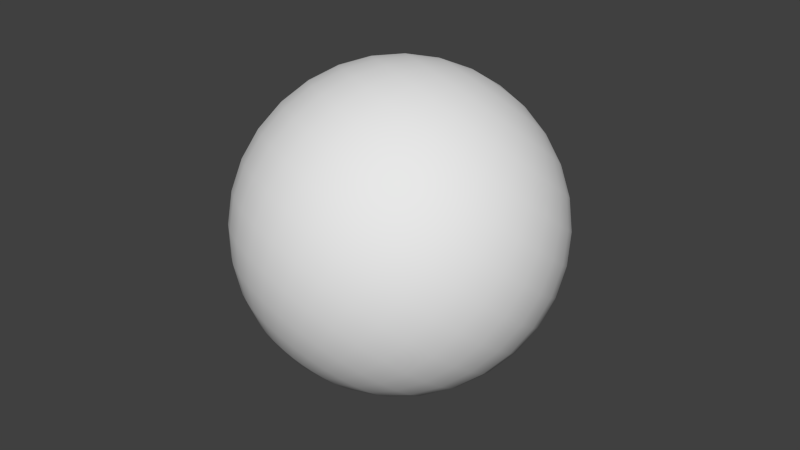# Source: ArtificialHorizon.blend  (saved by Blender 2.77.0; exported with 4.5.12 LTS)
import bpy
from mathutils import Matrix  # noqa: F401  (used for matrix-valued properties, if any)

bpy.ops.wm.read_factory_settings(use_empty=True)
scene = bpy.context.scene
scene.name = 'Scene'

# ---- collections
col_collection_1 = bpy.data.collections.new('Collection 1'); scene.collection.children.link(col_collection_1)

# ---- materials (node trees are filled in below, after node groups)
mat_horizonmat = bpy.data.materials.new('HorizonMat')
mat_horizonmat.alpha_threshold = 0.0
mat_horizonmat.use_transparent_shadow = False
mat_horizonmat.roughness = 0.5

# ---- material node trees

# ---- world
world_world = bpy.data.worlds.new('World'); scene.world = world_world
world_world.color = (0.05088, 0.05088, 0.05088)
world_world.use_sun_shadow = False
world_world.sun_shadow_jitter_overblur = 0.0
world_world.cycles.sampling_method = 'NONE'
world_world.cycles.sample_map_resolution = 256

# ---- meshes
me_horizon = bpy.data.meshes.new('Horizon')
me_horizon.from_pydata([(0.04741, 0.2637, 0.4183), (-0.04133, 0.2292, 0.4388), (-0.1285, 0.1859, 0.4424), (-0.2107, 0.1354, 0.429), (-0.2848, 0.07979, 0.3991), (-0.348, 0.02107, 0.3539), (-0.3978, -0.03846, 0.2951), (-0.4323, -0.09652, 0.2249), (-0.4502, -0.1509, 0.1461), (-0.4508, -0.1994, 0.0617), (-0.4341, -0.2403, -0.02509), (-0.4007, -0.2719, -0.1109), (-0.3519, -0.2931, -0.1925), (-0.2895, -0.3031, -0.2666), (-0.2161, -0.3014, -0.3306), (0.04124, 0.279, 0.4089), (-0.05343, 0.2593, 0.4204), (-0.146, 0.2295, 0.4157), (-0.233, 0.191, 0.395), (-0.3111, 0.1451, 0.3591), (-0.3772, 0.09362, 0.3094), (-0.4288, 0.03856, 0.2479), (-0.4639, -0.01798, 0.1768), (-0.4812, -0.07383, 0.09891), (-0.48, -0.1268, 0.01723), (-0.4603, -0.175, -0.06511), (-0.423, -0.2164, -0.145), (-0.3694, -0.2495, -0.2192), (-0.3016, -0.273, -0.2851), (-0.2222, -0.286, -0.34), (0.03855, 0.2945, 0.3982), (-0.0587, 0.2896, 0.3993), (-0.1537, 0.2735, 0.3851), (-0.2428, 0.247, 0.3561), (-0.3225, 0.211, 0.3134), (-0.3899, 0.1668, 0.2587), (-0.4423, 0.1163, 0.194), (-0.4777, 0.06124, 0.1219), (-0.4947, 0.003867, 0.04503), (-0.4927, -0.05366, -0.03352), (-0.4718, -0.1091, -0.1108), (-0.4327, -0.1604, -0.1838), (-0.3771, -0.2055, -0.2497), (-0.3069, -0.2427, -0.3061), (-0.2249, -0.2706, -0.3507), (0.03945, 0.3095, 0.3866), (-0.05695, 0.319, 0.3765), (-0.1512, 0.3162, 0.352), (-0.2396, 0.3013, 0.314), (-0.3187, 0.2749, 0.2639), (-0.3857, 0.2378, 0.2036), (-0.4378, 0.1917, 0.1355), (-0.4731, 0.1381, 0.06225), (-0.4902, 0.07926, -0.01343), (-0.4885, 0.01736, -0.08859), (-0.468, -0.0452, -0.1603), (-0.4295, -0.106, -0.2259), (-0.3745, -0.1628, -0.2829), (-0.3051, -0.2133, -0.3289), (-0.224, -0.2556, -0.3623), (0.04388, 0.3234, 0.3745), (-0.04824, 0.3464, 0.3528), (-0.1385, 0.356, 0.3176), (-0.2235, 0.352, 0.2701), (-0.2998, 0.3344, 0.2123), (-0.3647, 0.304, 0.1463), (-0.4155, 0.2618, 0.07472), (-0.4503, 0.2097, 0.0002439), (-0.4679, 0.1494, -0.07424), (-0.4675, 0.08348, -0.1459), (-0.4491, 0.0143, -0.2119), (-0.4134, -0.05543, -0.2698), (-0.3619, -0.123, -0.3173), (-0.2964, -0.1859, -0.3526), (-0.2196, -0.2416, -0.3744), (0.0517, 0.3358, 0.3624), (-0.03291, 0.3707, 0.3291), (-0.1163, 0.3913, 0.2831), (-0.1951, 0.3969, 0.2263), (-0.2665, 0.3872, 0.1607), (-0.3276, 0.3626, 0.08903), (-0.3762, 0.3241, 0.0139), (-0.4103, 0.2732, -0.06177), (-0.4286, 0.2117, -0.1351), (-0.4305, 0.1422, -0.2032), (-0.4158, 0.0671, -0.2635), (-0.3851, -0.01052, -0.3136), (-0.3396, -0.08774, -0.3518), (-0.2811, -0.1616, -0.3764), (-0.2118, -0.2292, -0.3865), (0.06259, 0.3462, 0.3508), (-0.01154, 0.391, 0.3063), (-0.08524, 0.4207, 0.25), (-0.1557, 0.4343, 0.1841), (-0.2201, 0.4313, 0.1112), (-0.2761, 0.4116, 0.03394), (-0.3214, 0.3761, -0.04459), (-0.3545, 0.3262, -0.1214), (-0.3738, 0.2637, -0.1936), (-0.3789, 0.1911, -0.2583), (-0.3693, 0.1112, -0.313), (-0.3456, 0.02696, -0.3558), (-0.3086, -0.05829, -0.3849), (-0.2597, -0.1413, -0.3992), (-0.2009, -0.2189, -0.3981), (0.07614, 0.3541, 0.34), (0.01503, 0.4064, 0.2852), (-0.04665, 0.4432, 0.2194), (-0.1065, 0.463, 0.1452), (-0.1623, 0.4649, 0.06545), (-0.2119, 0.449, -0.01685), (-0.2533, 0.4158, -0.09851), (-0.285, 0.3667, -0.1764), (-0.3057, 0.3034, -0.2475), (-0.3147, 0.2285, -0.3091), (-0.3116, 0.1448, -0.3588), (-0.2965, 0.05558, -0.3947), (-0.27, -0.03581, -0.4154), (-0.2332, -0.1258, -0.4202), (-0.1873, -0.211, -0.4089), (0.09183, 0.3592, 0.3306), (0.0458, 0.4165, 0.2668), (-0.001983, 0.4579, 0.1927), (-0.04969, 0.4816, 0.1112), (-0.09549, 0.4868, 0.02538), (-0.1376, 0.4734, -0.06138), (-0.1745, 0.4417, -0.1458), (-0.2046, 0.393, -0.2246), (-0.2269, 0.3293, -0.2947), (-0.2404, 0.2529, -0.3536), (-0.2447, 0.1668, -0.3988), (-0.2397, 0.07423, -0.4288), (-0.2254, -0.02115, -0.4422), (-0.2024, -0.1157, -0.4387), (-0.1717, -0.2058, -0.4183), (0.109, 0.3614, 0.3229), (0.07958, 0.4209, 0.2516), (0.04706, 0.4641, 0.1707), (0.01272, 0.4896, 0.08318), (-0.0221, 0.4962, -0.007518), (-0.05607, 0.4838, -0.09793), (-0.08789, 0.4527, -0.1846), (-0.1163, 0.4043, -0.2641), (-0.1403, 0.3404, -0.3335), (-0.1589, 0.2633, -0.3901), (-0.1714, 0.1761, -0.4317), (-0.1772, 0.08221, -0.4567), (-0.1763, -0.01489, -0.4642), (-0.1686, -0.1114, -0.4538), (-0.1544, -0.2036, -0.426), (0.1271, 0.3606, 0.3172), (0.1151, 0.4192, 0.2404), (0.09858, 0.4618, 0.1543), (0.0783, 0.4866, 0.06239), (0.05501, 0.4927, -0.03197), (0.0296, 0.4798, -0.1251), (0.003063, 0.4486, -0.2134), (-0.0236, 0.4001, -0.2936), (-0.04935, 0.3362, -0.3624), (-0.0732, 0.2594, -0.4173), (-0.09424, 0.1726, -0.4562), (-0.1117, 0.07919, -0.4775), (-0.1248, -0.01725, -0.4805), (-0.1331, -0.113, -0.4651), (-0.1363, -0.2045, -0.4317), (0.1454, 0.3567, 0.3136), (0.1509, 0.4117, 0.2334), (0.1506, 0.4509, 0.1443), (0.1445, 0.4727, 0.04956), (0.1329, 0.4763, -0.04705), (0.1161, 0.4617, -0.1419), (0.09491, 0.4293, -0.2312), (0.07005, 0.3804, -0.3117), (0.0425, 0.3169, -0.3802), (0.01331, 0.2412, -0.4341), (-0.01638, 0.1563, -0.4713), (-0.04545, 0.06531, -0.4904), (-0.07277, -0.02816, -0.4906), (-0.09729, -0.1206, -0.472), (-0.1181, -0.2083, -0.4352), (0.1632, 0.3501, 0.3124), (0.1857, 0.3986, 0.2311), (0.2011, 0.4318, 0.1409), (0.2088, 0.4485, 0.04521), (0.2085, 0.4479, -0.05217), (0.2001, 0.4301, -0.1475), (0.1841, 0.3957, -0.2372), (0.161, 0.3462, -0.3178), (0.1317, 0.2833, -0.3862), (0.09734, 0.2096, -0.4397), (0.05924, 0.1278, -0.4764), (0.01886, 0.04109, -0.4947), (-0.02224, -0.04719, -0.494), (-0.06249, -0.1337, -0.4743), (-0.1003, -0.215, -0.4364), (0.1797, 0.3408, 0.3136), (0.2181, 0.3804, 0.2334), (0.2482, 0.4054, 0.1442), (0.2688, 0.4148, 0.0495), (0.279, 0.4083, -0.04713), (0.2785, 0.3861, -0.1419), (0.2672, 0.3491, -0.2313), (0.2458, 0.2986, -0.3118), (0.2148, 0.2367, -0.3803), (0.1757, 0.1656, -0.4341), (0.1297, 0.08825, -0.4713), (0.0788, 0.007462, -0.4904), (0.02485, -0.07361, -0.4907), (-0.03005, -0.1519, -0.472), (-0.0838, -0.2243, -0.4353), (0.1944, 0.3293, 0.3171), (0.247, 0.3578, 0.2403), (0.2901, 0.3726, 0.1542), (0.322, 0.3731, 0.06225), (0.3416, 0.3592, -0.03213), (0.348, 0.3316, -0.1253), (0.3411, 0.2912, -0.2136), (0.3211, 0.2396, -0.2937), (0.2887, 0.1788, -0.3626), (0.2452, 0.1111, -0.4175), (0.1923, 0.03917, -0.4563), (0.1321, -0.03428, -0.4777), (0.0667, -0.1064, -0.4806), (-0.001225, -0.1744, -0.4651), (-0.0691, -0.2358, -0.4317), (0.2067, 0.316, 0.3229), (0.2711, 0.3317, 0.2515), (0.3251, 0.3347, 0.1705), (0.3666, 0.3248, 0.08299), (0.394, 0.3025, -0.007743), (0.4062, 0.2685, -0.09818), (0.4029, 0.2242, -0.1848), (0.3841, 0.1713, -0.2644), (0.3505, 0.1119, -0.3338), (0.3034, 0.04806, -0.3904), (0.2447, -0.01757, -0.432), (0.1766, -0.08253, -0.4569), (0.1017, -0.1443, -0.4643), (0.02288, -0.2006, -0.4539), (-0.05681, -0.2491, -0.426), (0.2161, 0.3014, 0.3306), (0.2895, 0.3031, 0.2666), (0.3519, 0.2931, 0.1925), (0.4007, 0.2719, 0.1109), (0.4341, 0.2403, 0.02509), (0.4508, 0.1994, -0.0617), (0.4502, 0.1509, -0.1461), (0.4323, 0.09652, -0.2249), (0.3978, 0.03846, -0.2951), (0.348, -0.02107, -0.3539), (0.2848, -0.07979, -0.3991), (0.2107, -0.1354, -0.429), (0.1285, -0.1859, -0.4424), (0.04133, -0.2292, -0.4388), (-0.04741, -0.2637, -0.4183), (0.2222, 0.286, 0.34), (0.3016, 0.273, 0.2851), (0.3694, 0.2495, 0.2192), (0.423, 0.2164, 0.145), (0.4603, 0.175, 0.06511), (0.48, 0.1268, -0.01723), (0.4812, 0.07383, -0.09891), (0.4639, 0.01798, -0.1768), (0.4288, -0.03856, -0.2479), (0.3772, -0.09362, -0.3094), (0.3111, -0.1451, -0.3591), (0.233, -0.191, -0.395), (0.146, -0.2295, -0.4157), (0.05343, -0.2593, -0.4204), (-0.04124, -0.279, -0.4089), (0.2249, 0.2706, 0.3507), (0.3069, 0.2427, 0.3061), (0.3771, 0.2055, 0.2497), (0.4327, 0.1604, 0.1838), (0.4718, 0.1091, 0.1108), (0.4927, 0.05366, 0.03352), (0.4947, -0.003867, -0.04503), (0.4777, -0.06124, -0.1219), (0.4423, -0.1163, -0.194), (0.3899, -0.1668, -0.2587), (0.3225, -0.211, -0.3134), (0.2428, -0.247, -0.3561), (0.1537, -0.2735, -0.3851), (0.0587, -0.2896, -0.3993), (-0.03855, -0.2945, -0.3982), (0.224, 0.2556, 0.3623), (0.3051, 0.2133, 0.3289), (0.3745, 0.1628, 0.2829), (0.4295, 0.106, 0.2259), (0.468, 0.0452, 0.1603), (0.4885, -0.01736, 0.08859), (0.4902, -0.07926, 0.01343), (0.4731, -0.1381, -0.06225), (0.4378, -0.1917, -0.1355), (0.3857, -0.2378, -0.2036), (0.3187, -0.2749, -0.2639), (0.2396, -0.3013, -0.314), (0.1512, -0.3162, -0.352), (0.05695, -0.319, -0.3765), (-0.03944, -0.3095, -0.3866), (0.2196, 0.2416, 0.3744), (0.2964, 0.1859, 0.3526), (0.3619, 0.123, 0.3173), (0.4134, 0.05543, 0.2698), (0.4491, -0.0143, 0.2119), (0.4675, -0.08348, 0.1459), (0.4679, -0.1494, 0.07424), (0.4503, -0.2097, -0.0002439), (0.4155, -0.2618, -0.07472), (0.3647, -0.3039, -0.1463), (0.2998, -0.3344, -0.2123), (0.2235, -0.352, -0.2701), (0.1385, -0.356, -0.3176), (0.04824, -0.3464, -0.3528), (-0.04388, -0.3234, -0.3745), (0.2118, 0.2292, 0.3865), (0.2811, 0.1616, 0.3764), (0.3396, 0.08774, 0.3518), (0.3851, 0.01052, 0.3136), (0.4158, -0.0671, 0.2635), (0.4305, -0.1422, 0.2032), (0.4286, -0.2117, 0.1351), (0.4103, -0.2732, 0.06177), (0.3762, -0.3241, -0.0139), (0.3276, -0.3626, -0.08903), (0.2665, -0.3872, -0.1607), (0.1951, -0.3969, -0.2263), (0.1163, -0.3913, -0.2831), (0.03291, -0.3707, -0.3291), (-0.0517, -0.3358, -0.3624), (-0.1343, -0.2881, -0.3818), (0.2009, 0.2189, 0.3981), (0.2597, 0.1413, 0.3992), (0.3086, 0.05829, 0.3849), (0.3456, -0.02696, 0.3558), (0.3693, -0.1112, 0.313), (0.3789, -0.1911, 0.2583), (0.3738, -0.2637, 0.1936), (0.3545, -0.3262, 0.1214), (0.3214, -0.3761, 0.04459), (0.2761, -0.4116, -0.03394), (0.2201, -0.4313, -0.1112), (0.1557, -0.4343, -0.1841), (0.08524, -0.4207, -0.25), (0.01154, -0.391, -0.3063), (-0.06259, -0.3462, -0.3508), (0.1873, 0.211, 0.4089), (0.2332, 0.1258, 0.4202), (0.27, 0.03581, 0.4154), (0.2965, -0.05558, 0.3947), (0.3116, -0.1448, 0.3588), (0.3147, -0.2285, 0.3091), (0.3057, -0.3034, 0.2475), (0.285, -0.3667, 0.1764), (0.2533, -0.4158, 0.09851), (0.2119, -0.449, 0.01685), (0.1623, -0.4649, -0.06545), (0.1065, -0.463, -0.1452), (0.04665, -0.4432, -0.2194), (-0.01503, -0.4064, -0.2852), (-0.07614, -0.3541, -0.34), (0.1717, 0.2058, 0.4183), (0.2024, 0.1157, 0.4387), (0.2254, 0.02115, 0.4422), (0.2397, -0.07423, 0.4288), (0.2447, -0.1668, 0.3988), (0.2404, -0.2529, 0.3536), (0.2269, -0.3293, 0.2947), (0.2046, -0.393, 0.2246), (0.1745, -0.4417, 0.1458), (0.1376, -0.4734, 0.06138), (0.09549, -0.4868, -0.02538), (0.04969, -0.4816, -0.1112), (0.001983, -0.4579, -0.1927), (-0.0458, -0.4165, -0.2668), (-0.09183, -0.3592, -0.3306), (0.1544, 0.2036, 0.426), (0.1686, 0.1114, 0.4538), (0.1763, 0.01489, 0.4642), (0.1772, -0.08221, 0.4567), (0.1714, -0.1761, 0.4317), (0.1589, -0.2633, 0.3901), (0.1403, -0.3404, 0.3335), (0.1163, -0.4043, 0.2641), (0.08789, -0.4527, 0.1846), (0.05607, -0.4838, 0.09793), (0.0221, -0.4962, 0.007518), (-0.01272, -0.4896, -0.08318), (-0.04705, -0.4641, -0.1707), (-0.07958, -0.4209, -0.2516), (-0.109, -0.3614, -0.3229), (0.1363, 0.2045, 0.4317), (0.1331, 0.113, 0.4651), (0.1248, 0.01725, 0.4805), (0.1117, -0.07919, 0.4775), (0.09425, -0.1726, 0.4562), (0.0732, -0.2594, 0.4173), (0.04935, -0.3362, 0.3624), (0.0236, -0.4001, 0.2936), (-0.003063, -0.4486, 0.2134), (-0.0296, -0.4798, 0.1251), (-0.05501, -0.4927, 0.03197), (-0.0783, -0.4866, -0.06239), (-0.09858, -0.4618, -0.1543), (-0.1151, -0.4192, -0.2404), (-0.1271, -0.3606, -0.3172), (0.1181, 0.2083, 0.4352), (0.09729, 0.1206, 0.472), (0.07277, 0.02816, 0.4906), (0.04545, -0.06531, 0.4904), (0.01638, -0.1563, 0.4713), (-0.01331, -0.2412, 0.4341), (-0.0425, -0.3169, 0.3802), (-0.07005, -0.3804, 0.3117), (-0.09491, -0.4293, 0.2312), (-0.1161, -0.4617, 0.1419), (-0.1329, -0.4763, 0.04705), (-0.1445, -0.4727, -0.04956), (-0.1506, -0.4509, -0.1443), (-0.1509, -0.4117, -0.2334), (-0.1454, -0.3567, -0.3136), (0.1003, 0.215, 0.4364), (0.06249, 0.1337, 0.4743), (0.02224, 0.04719, 0.494), (-0.01886, -0.04109, 0.4947), (-0.05924, -0.1278, 0.4764), (-0.09734, -0.2096, 0.4397), (-0.1317, -0.2833, 0.3862), (-0.161, -0.3462, 0.3178), (-0.1841, -0.3957, 0.2372), (-0.2001, -0.4301, 0.1475), (-0.2085, -0.4479, 0.05217), (-0.2088, -0.4485, -0.04521), (-0.2011, -0.4318, -0.1409), (-0.1857, -0.3986, -0.2311), (-0.1632, -0.3501, -0.3124), (0.0838, 0.2243, 0.4353), (0.03005, 0.1519, 0.472), (-0.02485, 0.07361, 0.4907), (-0.0788, -0.007462, 0.4904), (-0.1297, -0.08825, 0.4713), (-0.1757, -0.1656, 0.4341), (-0.2148, -0.2367, 0.3803), (-0.2458, -0.2986, 0.3118), (-0.2672, -0.3491, 0.2313), (-0.2785, -0.3861, 0.1419), (-0.279, -0.4083, 0.04713), (-0.2688, -0.4148, -0.0495), (-0.2482, -0.4054, -0.1442), (-0.2181, -0.3804, -0.2334), (-0.1797, -0.3408, -0.3136), (0.1343, 0.2881, 0.3818), (0.0691, 0.2358, 0.4317), (0.001226, 0.1744, 0.4651), (-0.0667, 0.1064, 0.4806), (-0.1321, 0.03428, 0.4777), (-0.1923, -0.03917, 0.4563), (-0.2452, -0.1111, 0.4175), (-0.2887, -0.1788, 0.3626), (-0.3211, -0.2396, 0.2937), (-0.3411, -0.2912, 0.2136), (-0.348, -0.3316, 0.1253), (-0.3416, -0.3592, 0.03213), (-0.322, -0.3731, -0.06225), (-0.2901, -0.3726, -0.1542), (-0.247, -0.3578, -0.2403), (-0.1944, -0.3293, -0.3171), (0.05682, 0.2491, 0.426), (-0.02288, 0.2006, 0.4539), (-0.1017, 0.1443, 0.4643), (-0.1766, 0.08253, 0.4569), (-0.2447, 0.01757, 0.432), (-0.3034, -0.04806, 0.3904), (-0.3505, -0.1118, 0.3338), (-0.3841, -0.1713, 0.2644), (-0.4029, -0.2242, 0.1848), (-0.4062, -0.2685, 0.09818), (-0.394, -0.3025, 0.007743), (-0.3666, -0.3248, -0.08299), (-0.3251, -0.3347, -0.1705), (-0.2711, -0.3317, -0.2515), (-0.2067, -0.316, -0.3229)], [], [(11, 26, 25, 10), (9, 24, 23, 8), (7, 22, 21, 6), (5, 20, 19, 4), (3, 18, 17, 2), (14, 29, 28, 13), (1, 16, 15, 0), (12, 27, 26, 11), (10, 25, 24, 9), (8, 23, 22, 7), (6, 21, 20, 5), (4, 19, 18, 3), (2, 17, 16, 1), (13, 28, 27, 12), (21, 36, 35, 20), (19, 34, 33, 18), (17, 32, 31, 16), (28, 43, 42, 27), (26, 41, 40, 25), (24, 39, 38, 23), (22, 37, 36, 21), (20, 35, 34, 19), (18, 33, 32, 17), (29, 44, 43, 28), (16, 31, 30, 15), (27, 42, 41, 26), (25, 40, 39, 24), (23, 38, 37, 22), (36, 51, 50, 35), (34, 49, 48, 33), (32, 47, 46, 31), (43, 58, 57, 42), (41, 56, 55, 40), (39, 54, 53, 38), (37, 52, 51, 36), (35, 50, 49, 34), (33, 48, 47, 32), (44, 59, 58, 43), (31, 46, 45, 30), (42, 57, 56, 41), (40, 55, 54, 39), (38, 53, 52, 37), (51, 66, 65, 50), (49, 64, 63, 48), (47, 62, 61, 46), (58, 73, 72, 57), (56, 71, 70, 55), (54, 69, 68, 53), (52, 67, 66, 51), (50, 65, 64, 49), (48, 63, 62, 47), (59, 74, 73, 58), (46, 61, 60, 45), (57, 72, 71, 56), (55, 70, 69, 54), (53, 68, 67, 52), (66, 81, 80, 65), (64, 79, 78, 63), (62, 77, 76, 61), (73, 88, 87, 72), (71, 86, 85, 70), (69, 84, 83, 68), (67, 82, 81, 66), (65, 80, 79, 64), (63, 78, 77, 62), (74, 89, 88, 73), (61, 76, 75, 60), (72, 87, 86, 71), (70, 85, 84, 69), (68, 83, 82, 67), (81, 96, 95, 80), (79, 94, 93, 78), (77, 92, 91, 76), (88, 103, 102, 87), (86, 101, 100, 85), (84, 99, 98, 83), (82, 97, 96, 81), (80, 95, 94, 79), (78, 93, 92, 77), (89, 104, 103, 88), (76, 91, 90, 75), (87, 102, 101, 86), (85, 100, 99, 84), (83, 98, 97, 82), (96, 111, 110, 95), (94, 109, 108, 93), (92, 107, 106, 91), (103, 118, 117, 102), (101, 116, 115, 100), (99, 114, 113, 98), (97, 112, 111, 96), (95, 110, 109, 94), (93, 108, 107, 92), (104, 119, 118, 103), (91, 106, 105, 90), (102, 117, 116, 101), (100, 115, 114, 99), (98, 113, 112, 97), (111, 126, 125, 110), (109, 124, 123, 108), (107, 122, 121, 106), (118, 133, 132, 117), (116, 131, 130, 115), (114, 129, 128, 113), (112, 127, 126, 111), (110, 125, 124, 109), (108, 123, 122, 107), (119, 134, 133, 118), (106, 121, 120, 105), (117, 132, 131, 116), (115, 130, 129, 114), (113, 128, 127, 112), (126, 141, 140, 125), (124, 139, 138, 123), (122, 137, 136, 121), (133, 148, 147, 132), (131, 146, 145, 130), (129, 144, 143, 128), (127, 142, 141, 126), (125, 140, 139, 124), (123, 138, 137, 122), (134, 149, 148, 133), (121, 136, 135, 120), (132, 147, 146, 131), (130, 145, 144, 129), (128, 143, 142, 127), (141, 156, 155, 140), (139, 154, 153, 138), (137, 152, 151, 136), (148, 163, 162, 147), (146, 161, 160, 145), (144, 159, 158, 143), (142, 157, 156, 141), (140, 155, 154, 139), (138, 153, 152, 137), (149, 164, 163, 148), (136, 151, 150, 135), (147, 162, 161, 146), (145, 160, 159, 144), (143, 158, 157, 142), (156, 171, 170, 155), (154, 169, 168, 153), (152, 167, 166, 151), (163, 178, 177, 162), (161, 176, 175, 160), (159, 174, 173, 158), (157, 172, 171, 156), (155, 170, 169, 154), (153, 168, 167, 152), (164, 179, 178, 163), (151, 166, 165, 150), (162, 177, 176, 161), (160, 175, 174, 159), (158, 173, 172, 157), (171, 186, 185, 170), (169, 184, 183, 168), (167, 182, 181, 166), (178, 193, 192, 177), (176, 191, 190, 175), (174, 189, 188, 173), (172, 187, 186, 171), (170, 185, 184, 169), (168, 183, 182, 167), (179, 194, 193, 178), (166, 181, 180, 165), (177, 192, 191, 176), (175, 190, 189, 174), (173, 188, 187, 172), (186, 201, 200, 185), (184, 199, 198, 183), (182, 197, 196, 181), (193, 208, 207, 192), (191, 206, 205, 190), (189, 204, 203, 188), (187, 202, 201, 186), (185, 200, 199, 184), (183, 198, 197, 182), (194, 209, 208, 193), (181, 196, 195, 180), (192, 207, 206, 191), (190, 205, 204, 189), (188, 203, 202, 187), (201, 216, 215, 200), (199, 214, 213, 198), (197, 212, 211, 196), (208, 223, 222, 207), (206, 221, 220, 205), (204, 219, 218, 203), (202, 217, 216, 201), (200, 215, 214, 199), (198, 213, 212, 197), (209, 224, 223, 208), (196, 211, 210, 195), (207, 222, 221, 206), (205, 220, 219, 204), (203, 218, 217, 202), (216, 231, 230, 215), (214, 229, 228, 213), (212, 227, 226, 211), (223, 238, 237, 222), (221, 236, 235, 220), (219, 234, 233, 218), (217, 232, 231, 216), (215, 230, 229, 214), (213, 228, 227, 212), (224, 239, 238, 223), (211, 226, 225, 210), (222, 237, 236, 221), (220, 235, 234, 219), (218, 233, 232, 217), (231, 246, 245, 230), (229, 244, 243, 228), (227, 242, 241, 226), (238, 253, 252, 237), (236, 251, 250, 235), (234, 249, 248, 233), (232, 247, 246, 231), (230, 245, 244, 229), (228, 243, 242, 227), (239, 254, 253, 238), (226, 241, 240, 225), (237, 252, 251, 236), (235, 250, 249, 234), (233, 248, 247, 232), (246, 261, 260, 245), (244, 259, 258, 243), (242, 257, 256, 241), (253, 268, 267, 252), (251, 266, 265, 250), (249, 264, 263, 248), (247, 262, 261, 246), (245, 260, 259, 244), (243, 258, 257, 242), (254, 269, 268, 253), (241, 256, 255, 240), (252, 267, 266, 251), (250, 265, 264, 249), (248, 263, 262, 247), (261, 276, 275, 260), (259, 274, 273, 258), (257, 272, 271, 256), (268, 283, 282, 267), (266, 281, 280, 265), (264, 279, 278, 263), (262, 277, 276, 261), (260, 275, 274, 259), (258, 273, 272, 257), (269, 284, 283, 268), (256, 271, 270, 255), (267, 282, 281, 266), (265, 280, 279, 264), (263, 278, 277, 262), (276, 291, 290, 275), (274, 289, 288, 273), (272, 287, 286, 271), (283, 298, 297, 282), (281, 296, 295, 280), (279, 294, 293, 278), (277, 292, 291, 276), (275, 290, 289, 274), (273, 288, 287, 272), (284, 299, 298, 283), (271, 286, 285, 270), (282, 297, 296, 281), (280, 295, 294, 279), (278, 293, 292, 277), (291, 306, 305, 290), (289, 304, 303, 288), (287, 302, 301, 286), (298, 313, 312, 297), (296, 311, 310, 295), (294, 309, 308, 293), (292, 307, 306, 291), (290, 305, 304, 289), (288, 303, 302, 287), (299, 314, 313, 298), (286, 301, 300, 285), (297, 312, 311, 296), (295, 310, 309, 294), (293, 308, 307, 292), (306, 321, 320, 305), (304, 319, 318, 303), (302, 317, 316, 301), (313, 328, 327, 312), (311, 326, 325, 310), (309, 324, 323, 308), (307, 322, 321, 306), (305, 320, 319, 304), (303, 318, 317, 302), (314, 329, 328, 313), (301, 316, 315, 300), (312, 327, 326, 311), (310, 325, 324, 309), (308, 323, 322, 307), (321, 337, 336, 320), (319, 335, 334, 318), (317, 333, 332, 316), (328, 344, 343, 327), (326, 342, 341, 325), (324, 340, 339, 323), (322, 338, 337, 321), (320, 336, 335, 319), (318, 334, 333, 317), (329, 345, 344, 328), (316, 332, 331, 315), (327, 343, 342, 326), (325, 341, 340, 324), (323, 339, 338, 322), (337, 352, 351, 336), (335, 350, 349, 334), (333, 348, 347, 332), (344, 359, 358, 343), (342, 357, 356, 341), (340, 355, 354, 339), (338, 353, 352, 337), (336, 351, 350, 335), (334, 349, 348, 333), (345, 360, 359, 344), (332, 347, 346, 331), (343, 358, 357, 342), (341, 356, 355, 340), (339, 354, 353, 338), (352, 367, 366, 351), (350, 365, 364, 349), (348, 363, 362, 347), (359, 374, 373, 358), (357, 372, 371, 356), (355, 370, 369, 354), (353, 368, 367, 352), (351, 366, 365, 350), (349, 364, 363, 348), (360, 375, 374, 359), (347, 362, 361, 346), (358, 373, 372, 357), (356, 371, 370, 355), (354, 369, 368, 353), (367, 382, 381, 366), (365, 380, 379, 364), (363, 378, 377, 362), (374, 389, 388, 373), (372, 387, 386, 371), (370, 385, 384, 369), (368, 383, 382, 367), (366, 381, 380, 365), (364, 379, 378, 363), (375, 390, 389, 374), (362, 377, 376, 361), (373, 388, 387, 372), (371, 386, 385, 370), (369, 384, 383, 368), (382, 397, 396, 381), (380, 395, 394, 379), (378, 393, 392, 377), (389, 404, 403, 388), (387, 402, 401, 386), (385, 400, 399, 384), (383, 398, 397, 382), (381, 396, 395, 380), (379, 394, 393, 378), (390, 405, 404, 389), (377, 392, 391, 376), (388, 403, 402, 387), (386, 401, 400, 385), (384, 399, 398, 383), (397, 412, 411, 396), (395, 410, 409, 394), (393, 408, 407, 392), (404, 419, 418, 403), (402, 417, 416, 401), (400, 415, 414, 399), (398, 413, 412, 397), (396, 411, 410, 395), (394, 409, 408, 393), (405, 420, 419, 404), (392, 407, 406, 391), (403, 418, 417, 402), (401, 416, 415, 400), (399, 414, 413, 398), (412, 427, 426, 411), (410, 425, 424, 409), (408, 423, 422, 407), (419, 434, 433, 418), (417, 432, 431, 416), (415, 430, 429, 414), (413, 428, 427, 412), (411, 426, 425, 410), (409, 424, 423, 408), (420, 435, 434, 419), (407, 422, 421, 406), (418, 433, 432, 417), (416, 431, 430, 415), (414, 429, 428, 413), (427, 442, 441, 426), (425, 440, 439, 424), (423, 438, 437, 422), (434, 449, 448, 433), (432, 447, 446, 431), (430, 445, 444, 429), (428, 443, 442, 427), (426, 441, 440, 425), (424, 439, 438, 423), (435, 450, 449, 434), (422, 437, 436, 421), (433, 448, 447, 432), (431, 446, 445, 430), (429, 444, 443, 428), (442, 458, 457, 441), (440, 456, 455, 439), (438, 454, 453, 437), (449, 465, 464, 448), (447, 463, 462, 446), (445, 461, 460, 444), (443, 459, 458, 442), (441, 457, 456, 440), (439, 455, 454, 438), (450, 466, 465, 449), (437, 453, 452, 436), (448, 464, 463, 447), (446, 462, 461, 445), (444, 460, 459, 443), (458, 473, 472, 457), (456, 471, 470, 455), (454, 469, 468, 453), (465, 480, 479, 464), (463, 478, 477, 462), (461, 476, 475, 460), (459, 474, 473, 458), (457, 472, 471, 456), (455, 470, 469, 454), (466, 481, 480, 465), (453, 468, 467, 452), (464, 479, 478, 463), (462, 477, 476, 461), (460, 475, 474, 459), (0, 15, 451), (330, 29, 14), (330, 44, 29), (15, 30, 451), (330, 59, 44), (30, 45, 451), (330, 74, 59), (45, 60, 451), (330, 89, 74), (60, 75, 451), (330, 104, 89), (75, 90, 451), (330, 119, 104), (90, 105, 451), (330, 134, 119), (105, 120, 451), (330, 149, 134), (120, 135, 451), (330, 164, 149), (135, 150, 451), (330, 179, 164), (150, 165, 451), (330, 194, 179), (165, 180, 451), (330, 209, 194), (180, 195, 451), (330, 224, 209), (195, 210, 451), (330, 239, 224), (210, 225, 451), (330, 254, 239), (225, 240, 451), (330, 269, 254), (240, 255, 451), (330, 284, 269), (255, 270, 451), (330, 299, 284), (270, 285, 451), (330, 314, 299), (285, 300, 451), (330, 329, 314), (300, 315, 451), (330, 345, 329), (315, 331, 451), (330, 360, 345), (331, 346, 451), (330, 375, 360), (346, 361, 451), (330, 390, 375), (361, 376, 451), (330, 405, 390), (376, 391, 451), (330, 420, 405), (391, 406, 451), (330, 435, 420), (406, 421, 451), (330, 450, 435), (421, 436, 451), (330, 466, 450), (436, 452, 451), (330, 481, 466), (452, 467, 451), (473, 6, 5, 472), (471, 4, 3, 470), (330, 14, 481), (469, 2, 1, 468), (480, 13, 12, 479), (467, 0, 451), (478, 11, 10, 477), (476, 9, 8, 475), (474, 7, 6, 473), (472, 5, 4, 471), (470, 3, 2, 469), (481, 14, 13, 480), (468, 1, 0, 467), (479, 12, 11, 478), (477, 10, 9, 476), (475, 8, 7, 474)])
me_horizon.polygons.foreach_set('use_smooth', [True] * 512)
_uv = me_horizon.uv_layers.new(name='UVMap')
_uv.uv.foreach_set('vector', [0.9162, 0.4244, 0.8962, 0.4028, 0.8794, 0.456, 0.9024, 0.4807, 0.8889, 0.5371, 0.8634, 0.5098, 0.8472, 0.5634, 0.8748, 0.5932, 0.8592, 0.6486, 0.8299, 0.6163, 0.8102, 0.6678, 0.8405, 0.7024, 0.8167, 0.7537, 0.7865, 0.7168, 0.7565, 0.7614, 0.7839, 0.7999, 0.7369, 0.8369, 0.7168, 0.7984, 0.6653, 0.8229, 0.6725, 0.8569, 0.9706, 0.2621, 0.9642, 0.2542, 0.9368, 0.3006, 0.9487, 0.3143, 0.6011, 0.853, 0.6051, 0.8294, 0.5472, 0.8158, 0.5419, 0.8266, 0.9312, 0.3688, 0.9148, 0.3507, 0.8962, 0.4028, 0.9162, 0.4244, 0.9024, 0.4807, 0.8794, 0.456, 0.8634, 0.5098, 0.8889, 0.5371, 0.8748, 0.5932, 0.8472, 0.5634, 0.8299, 0.6163, 0.8592, 0.6486, 0.8405, 0.7024, 0.8102, 0.6678, 0.7865, 0.7168, 0.8167, 0.7537, 0.7839, 0.7999, 0.7565, 0.7614, 0.7168, 0.7984, 0.7369, 0.8369, 0.6725, 0.8569, 0.6653, 0.8229, 0.6051, 0.8294, 0.6011, 0.853, 0.9487, 0.3143, 0.9368, 0.3006, 0.9148, 0.3507, 0.9312, 0.3688, 0.8102, 0.6678, 0.7829, 0.6306, 0.76, 0.6783, 0.7865, 0.7168, 0.7565, 0.7614, 0.7326, 0.7225, 0.6985, 0.7609, 0.7168, 0.7984, 0.6653, 0.8229, 0.6557, 0.79, 0.6045, 0.8055, 0.6051, 0.8294, 0.9368, 0.3006, 0.9258, 0.2843, 0.8993, 0.3292, 0.9148, 0.3507, 0.8962, 0.4028, 0.877, 0.3774, 0.8573, 0.4274, 0.8794, 0.456, 0.8634, 0.5098, 0.8391, 0.4785, 0.8213, 0.5298, 0.8472, 0.5634, 0.8299, 0.6163, 0.8029, 0.5808, 0.7829, 0.6306, 0.8102, 0.6678, 0.7865, 0.7168, 0.76, 0.6783, 0.7326, 0.7225, 0.7565, 0.7614, 0.7168, 0.7984, 0.6985, 0.7609, 0.6557, 0.79, 0.6653, 0.8229, 0.9642, 0.2542, 0.9587, 0.2448, 0.9258, 0.2843, 0.9368, 0.3006, 0.6051, 0.8294, 0.6045, 0.8055, 0.55, 0.8041, 0.5472, 0.8158, 0.9148, 0.3507, 0.8993, 0.3292, 0.877, 0.3774, 0.8962, 0.4028, 0.8794, 0.456, 0.8573, 0.4274, 0.8391, 0.4785, 0.8634, 0.5098, 0.8472, 0.5634, 0.8213, 0.5298, 0.8029, 0.5808, 0.8299, 0.6163, 0.7829, 0.6306, 0.7575, 0.592, 0.7357, 0.6395, 0.76, 0.6783, 0.7326, 0.7225, 0.7107, 0.6843, 0.6809, 0.7248, 0.6985, 0.7609, 0.6557, 0.79, 0.6445, 0.7585, 0.6006, 0.7821, 0.6045, 0.8055, 0.9258, 0.2843, 0.9159, 0.2657, 0.8846, 0.3048, 0.8993, 0.3292, 0.877, 0.3774, 0.8585, 0.3486, 0.836, 0.3955, 0.8573, 0.4274, 0.8391, 0.4785, 0.8157, 0.4441, 0.7965, 0.4936, 0.8213, 0.5298, 0.8029, 0.5808, 0.7774, 0.5431, 0.7575, 0.592, 0.7829, 0.6306, 0.76, 0.6783, 0.7357, 0.6395, 0.7107, 0.6843, 0.7326, 0.7225, 0.6985, 0.7609, 0.6809, 0.7248, 0.6445, 0.7585, 0.6557, 0.79, 0.9587, 0.2448, 0.9542, 0.2343, 0.9159, 0.2657, 0.9258, 0.2843, 0.6045, 0.8055, 0.6006, 0.7821, 0.5507, 0.792, 0.55, 0.8041, 0.8993, 0.3292, 0.8846, 0.3048, 0.8585, 0.3486, 0.877, 0.3774, 0.8573, 0.4274, 0.836, 0.3955, 0.8157, 0.4441, 0.8391, 0.4785, 0.8213, 0.5298, 0.7965, 0.4936, 0.7774, 0.5431, 0.8029, 0.5808, 0.7575, 0.592, 0.7331, 0.5532, 0.7124, 0.6011, 0.7357, 0.6395, 0.7107, 0.6843, 0.6896, 0.6473, 0.6634, 0.6904, 0.6809, 0.7248, 0.6445, 0.7585, 0.6321, 0.7288, 0.5943, 0.7597, 0.6006, 0.7821, 0.9159, 0.2657, 0.9074, 0.2452, 0.8709, 0.2777, 0.8846, 0.3048, 0.8585, 0.3486, 0.8406, 0.3171, 0.8151, 0.3609, 0.836, 0.3955, 0.8157, 0.4441, 0.7928, 0.4075, 0.7724, 0.4556, 0.7965, 0.4936, 0.7774, 0.5431, 0.7528, 0.5044, 0.7331, 0.5532, 0.7575, 0.592, 0.7357, 0.6395, 0.7124, 0.6011, 0.6896, 0.6473, 0.7107, 0.6843, 0.6809, 0.7248, 0.6634, 0.6904, 0.6321, 0.7288, 0.6445, 0.7585, 0.9542, 0.2343, 0.951, 0.2228, 0.9074, 0.2452, 0.9159, 0.2657, 0.6006, 0.7821, 0.5943, 0.7597, 0.5495, 0.7799, 0.5507, 0.792, 0.8846, 0.3048, 0.8709, 0.2777, 0.8406, 0.3171, 0.8585, 0.3486, 0.836, 0.3955, 0.8151, 0.3609, 0.7928, 0.4075, 0.8157, 0.4441, 0.7965, 0.4936, 0.7724, 0.4556, 0.7528, 0.5044, 0.7774, 0.5431, 0.7331, 0.5532, 0.709, 0.515, 0.6895, 0.5641, 0.7124, 0.6011, 0.6896, 0.6473, 0.6688, 0.6122, 0.6456, 0.6583, 0.6634, 0.6904, 0.6321, 0.7288, 0.6186, 0.7012, 0.5861, 0.7388, 0.5943, 0.7597, 0.9074, 0.2452, 0.9007, 0.2231, 0.8582, 0.2484, 0.8709, 0.2777, 0.8406, 0.3171, 0.8231, 0.2832, 0.7942, 0.3243, 0.8151, 0.3609, 0.7928, 0.4075, 0.7697, 0.3693, 0.7481, 0.4168, 0.7724, 0.4556, 0.7528, 0.5044, 0.7282, 0.4656, 0.709, 0.515, 0.7331, 0.5532, 0.7124, 0.6011, 0.6895, 0.5641, 0.6688, 0.6122, 0.6896, 0.6473, 0.6634, 0.6904, 0.6456, 0.6583, 0.6186, 0.7012, 0.6321, 0.7288, 0.951, 0.2228, 0.9494, 0.2108, 0.9007, 0.2231, 0.9074, 0.2452, 0.5943, 0.7597, 0.5861, 0.7388, 0.5466, 0.7683, 0.5495, 0.7799, 0.8709, 0.2777, 0.8582, 0.2484, 0.8231, 0.2832, 0.8406, 0.3171, 0.8151, 0.3609, 0.7942, 0.3243, 0.7697, 0.3693, 0.7928, 0.4075, 0.7724, 0.4556, 0.7481, 0.4168, 0.7282, 0.4656, 0.7528, 0.5044, 0.709, 0.515, 0.6845, 0.4782, 0.6663, 0.5291, 0.6895, 0.5641, 0.6688, 0.6122, 0.6476, 0.5796, 0.6273, 0.6289, 0.6456, 0.6583, 0.6186, 0.7012, 0.6042, 0.6761, 0.5766, 0.7197, 0.5861, 0.7388, 0.9007, 0.2231, 0.8961, 0.1999, 0.8467, 0.2173, 0.8582, 0.2484, 0.8231, 0.2832, 0.8056, 0.2475, 0.7725, 0.2863, 0.7942, 0.3243, 0.7697, 0.3693, 0.7457, 0.3305, 0.723, 0.3781, 0.7481, 0.4168, 0.7282, 0.4656, 0.7031, 0.4277, 0.6845, 0.4782, 0.709, 0.515, 0.6895, 0.5641, 0.6663, 0.5291, 0.6476, 0.5796, 0.6688, 0.6122, 0.6456, 0.6583, 0.6273, 0.6289, 0.6042, 0.6761, 0.6186, 0.7012, 0.9494, 0.2108, 0.9496, 0.1987, 0.8961, 0.1999, 0.9007, 0.2231, 0.5861, 0.7388, 0.5766, 0.7197, 0.5424, 0.7575, 0.5466, 0.7683, 0.8582, 0.2484, 0.8467, 0.2173, 0.8056, 0.2475, 0.8231, 0.2832, 0.7942, 0.3243, 0.7725, 0.2863, 0.7457, 0.3305, 0.7697, 0.3693, 0.7481, 0.4168, 0.723, 0.3781, 0.7031, 0.4277, 0.7282, 0.4656, 0.6845, 0.4782, 0.6589, 0.444, 0.6423, 0.497, 0.6663, 0.5291, 0.6476, 0.5796, 0.6257, 0.5501, 0.6083, 0.6027, 0.6273, 0.6289, 0.6042, 0.6761, 0.5888, 0.654, 0.5658, 0.7029, 0.5766, 0.7197, 0.8961, 0.1999, 0.8947, 0.1761, 0.8368, 0.1847, 0.8467, 0.2173, 0.8056, 0.2475, 0.7875, 0.2102, 0.7492, 0.2475, 0.7725, 0.2863, 0.7457, 0.3305, 0.7198, 0.2919, 0.6963, 0.3405, 0.723, 0.3781, 0.7031, 0.4277, 0.6765, 0.3915, 0.6589, 0.444, 0.6845, 0.4782, 0.6663, 0.5291, 0.6423, 0.497, 0.6257, 0.5501, 0.6476, 0.5796, 0.6273, 0.6289, 0.6083, 0.6027, 0.5888, 0.654, 0.6042, 0.6761, 0.9496, 0.1987, 0.952, 0.1868, 0.8947, 0.1761, 0.8961, 0.1999, 0.5766, 0.7197, 0.5658, 0.7029, 0.5371, 0.7479, 0.5424, 0.7575, 0.8467, 0.2173, 0.8368, 0.1847, 0.7875, 0.2102, 0.8056, 0.2475, 0.7725, 0.2863, 0.7492, 0.2475, 0.7198, 0.2919, 0.7457, 0.3305, 0.723, 0.3781, 0.6963, 0.3405, 0.6765, 0.3915, 0.7031, 0.4277, 0.6589, 0.444, 0.6317, 0.4132, 0.6171, 0.4687, 0.6423, 0.497, 0.6257, 0.5501, 0.603, 0.5245, 0.5885, 0.5801, 0.6083, 0.6027, 0.5888, 0.654, 0.5726, 0.635, 0.5541, 0.6886, 0.5658, 0.7029, 0.8947, 0.1761, 0.8975, 0.1523, 0.8289, 0.1509, 0.8368, 0.1847, 0.7875, 0.2102, 0.7679, 0.172, 0.7228, 0.2088, 0.7492, 0.2475, 0.7198, 0.2919, 0.6906, 0.2545, 0.6667, 0.3051, 0.6963, 0.3405, 0.6765, 0.3915, 0.6478, 0.3584, 0.6317, 0.4132, 0.6589, 0.444, 0.6423, 0.497, 0.6171, 0.4687, 0.603, 0.5245, 0.6257, 0.5501, 0.6083, 0.6027, 0.5885, 0.5801, 0.5726, 0.635, 0.5888, 0.654, 0.952, 0.1868, 0.9567, 0.1757, 0.8975, 0.1523, 0.8947, 0.1761, 0.5658, 0.7029, 0.5541, 0.6886, 0.5309, 0.7396, 0.5371, 0.7479, 0.8368, 0.1847, 0.8289, 0.1509, 0.7679, 0.172, 0.7875, 0.2102, 0.7492, 0.2475, 0.7228, 0.2088, 0.6906, 0.2545, 0.7198, 0.2919, 0.6963, 0.3405, 0.6667, 0.3051, 0.6478, 0.3584, 0.6765, 0.3915, 0.6317, 0.4132, 0.6025, 0.3871, 0.5905, 0.4451, 0.6171, 0.4687, 0.603, 0.5245, 0.5792, 0.5035, 0.5679, 0.5618, 0.5885, 0.5801, 0.5726, 0.635, 0.5557, 0.6198, 0.5416, 0.677, 0.5541, 0.6886, 0.8975, 0.1523, 0.9065, 0.1297, 0.8247, 0.1164, 0.8289, 0.1509, 0.7679, 0.172, 0.7449, 0.1331, 0.6906, 0.1713, 0.7228, 0.2088, 0.6906, 0.2545, 0.6564, 0.22, 0.6333, 0.2737, 0.6667, 0.3051, 0.6478, 0.3584, 0.6163, 0.3297, 0.6025, 0.3871, 0.6317, 0.4132, 0.6171, 0.4687, 0.5905, 0.4451, 0.5792, 0.5035, 0.603, 0.5245, 0.5885, 0.5801, 0.5679, 0.5618, 0.5557, 0.6198, 0.5726, 0.635, 0.9567, 0.1757, 0.9639, 0.1661, 0.9065, 0.1297, 0.8975, 0.1523, 0.5541, 0.6886, 0.5416, 0.677, 0.524, 0.7329, 0.5309, 0.7396, 0.8289, 0.1509, 0.8247, 0.1164, 0.7449, 0.1331, 0.7679, 0.172, 0.7228, 0.2088, 0.6906, 0.1713, 0.6564, 0.22, 0.6906, 0.2545, 0.6667, 0.3051, 0.6333, 0.2737, 0.6163, 0.3297, 0.6478, 0.3584, 0.6025, 0.3871, 0.5712, 0.3669, 0.5625, 0.4272, 0.5905, 0.4451, 0.5792, 0.5035, 0.5545, 0.4876, 0.5466, 0.5481, 0.5679, 0.5618, 0.5557, 0.6198, 0.5382, 0.6085, 0.5286, 0.6685, 0.5416, 0.677, 0.9065, 0.1297, 0.9246, 0.1099, 0.8281, 0.08176, 0.8247, 0.1164, 0.7449, 0.1331, 0.7137, 0.09456, 0.6482, 0.1373, 0.6906, 0.1713, 0.6564, 0.22, 0.6149, 0.1907, 0.5951, 0.2481, 0.6333, 0.2737, 0.6163, 0.3297, 0.5816, 0.3071, 0.5712, 0.3669, 0.6025, 0.3871, 0.5905, 0.4451, 0.5625, 0.4272, 0.5545, 0.4876, 0.5792, 0.5035, 0.5679, 0.5618, 0.5466, 0.5481, 0.5382, 0.6085, 0.5557, 0.6198, 0.9639, 0.1661, 0.9737, 0.1584, 0.9246, 0.1099, 0.9065, 0.1297, 0.5416, 0.677, 0.5286, 0.6685, 0.5166, 0.7279, 0.524, 0.7329, 0.8247, 0.1164, 0.8281, 0.08176, 0.7137, 0.09456, 0.7449, 0.1331, 0.6906, 0.1713, 0.6482, 0.1373, 0.6149, 0.1907, 0.6564, 0.22, 0.6333, 0.2737, 0.5951, 0.2481, 0.5816, 0.3071, 0.6163, 0.3297, 0.5712, 0.3669, 0.5382, 0.3538, 0.5333, 0.4156, 0.5625, 0.4272, 0.5545, 0.4876, 0.5289, 0.4775, 0.5247, 0.5395, 0.5466, 0.5481, 0.5382, 0.6085, 0.5203, 0.6014, 0.5152, 0.6632, 0.5286, 0.6685, 0.9246, 0.1099, 0.9545, 0.09524, 0.8548, 0.0487, 0.8281, 0.08176, 0.7137, 0.09456, 0.6581, 0.05862, 0.5887, 0.1108, 0.6482, 0.1373, 0.6149, 0.1907, 0.5645, 0.1699, 0.552, 0.2307, 0.5951, 0.2481, 0.5816, 0.3071, 0.544, 0.2921, 0.5382, 0.3538, 0.5712, 0.3669, 0.5625, 0.4272, 0.5333, 0.4156, 0.5289, 0.4775, 0.5545, 0.4876, 0.5466, 0.5481, 0.5247, 0.5395, 0.5203, 0.6014, 0.5382, 0.6085, 0.9737, 0.1584, 0.9854, 0.1534, 0.9545, 0.09524, 0.9246, 0.1099, 0.5286, 0.6685, 0.5152, 0.6632, 0.5089, 0.7248, 0.5166, 0.7279, 0.8281, 0.08176, 0.8548, 0.0487, 0.6581, 0.05862, 0.7137, 0.09456, 0.6482, 0.1373, 0.5887, 0.1108, 0.5645, 0.1699, 0.6149, 0.1907, 0.5951, 0.2481, 0.552, 0.2307, 0.544, 0.2921, 0.5816, 0.3071, 0.5382, 0.3538, 0.5039, 0.3487, 0.5034, 0.4111, 0.5333, 0.4156, 0.5289, 0.4775, 0.503, 0.4736, 0.5025, 0.5361, 0.5247, 0.5395, 0.5203, 0.6014, 0.5021, 0.5986, 0.5016, 0.6611, 0.5152, 0.6632, 0.9545, 0.09524, 0.9951, 0.08897, 0.9763, 0.02673, 0.8548, 0.0487, 0.6581, 0.05862, 0.5221, 0.0364, 0.5097, 0.09873, 0.5887, 0.1108, 0.5645, 0.1699, 0.5068, 0.1612, 0.5054, 0.2237, 0.552, 0.2307, 0.544, 0.2921, 0.5046, 0.2862, 0.5039, 0.3487, 0.5382, 0.3538, 0.5333, 0.4156, 0.5034, 0.4111, 0.503, 0.4736, 0.5289, 0.4775, 0.5247, 0.5395, 0.5025, 0.5361, 0.5021, 0.5986, 0.5203, 0.6014, 0.9854, 0.1534, 0.9985, 0.1514, 0.9951, 0.08897, 0.9545, 0.09524, 0.5152, 0.6632, 0.5016, 0.6611, 0.5009, 0.7236, 0.5089, 0.7248, 0.8548, 0.0487, 0.9763, 0.02673, 0.5221, 0.0364, 0.6581, 0.05862, 0.5887, 0.1108, 0.5097, 0.09873, 0.5068, 0.1612, 0.5645, 0.1699, 0.552, 0.2307, 0.5054, 0.2237, 0.5046, 0.2862, 0.544, 0.2921, 0.5039, 0.3487, 0.4696, 0.3519, 0.4735, 0.414, 0.5034, 0.4111, 0.503, 0.4736, 0.4769, 0.4761, 0.4803, 0.5382, 0.5025, 0.5361, 0.5021, 0.5986, 0.4839, 0.6003, 0.4879, 0.6624, 0.5016, 0.6611, 0.9951, 0.08897, 1.037, 0.09297, 1.131, 0.04192, 0.9763, 0.02673, 0.5221, 0.0364, 0.3627, 0.05152, 0.4278, 0.1065, 0.5097, 0.09873, 0.5068, 0.1612, 0.4482, 0.1667, 0.4584, 0.2281, 0.5054, 0.2237, 0.5046, 0.2862, 0.4648, 0.2899, 0.4696, 0.3519, 0.5039, 0.3487, 0.5034, 0.4111, 0.4735, 0.414, 0.4769, 0.4761, 0.503, 0.4736, 0.5025, 0.5361, 0.4803, 0.5382, 0.4839, 0.6003, 0.5021, 0.5986, 0.9985, 0.1514, 1.012, 0.1527, 1.037, 0.09297, 0.9951, 0.08897, 0.5016, 0.6611, 0.4879, 0.6624, 0.4929, 0.7244, 0.5009, 0.7236, 0.9763, 0.02673, 1.131, 0.04192, 1.363, 0.05152, 0.5221, 0.0364, 0.5097, 0.09873, 0.4278, 0.1065, 0.4482, 0.1667, 0.5068, 0.1612, 0.5054, 0.2237, 0.4584, 0.2281, 0.4648, 0.2899, 0.5046, 0.2862, 0.4696, 0.3519, 0.4362, 0.3632, 0.4441, 0.4239, 0.4735, 0.414, 0.4769, 0.4761, 0.4513, 0.4848, 0.4584, 0.5457, 0.4803, 0.5382, 0.4839, 0.6003, 0.4659, 0.6065, 0.4744, 0.667, 0.4879, 0.6624, 0.03695, 0.09297, 0.06966, 0.106, 0.1689, 0.07398, 0.1308, 0.04192, 0.3627, 0.05152, 0.2957, 0.08599, 0.3636, 0.1303, 0.4278, 0.1065, 0.4482, 0.1667, 0.3958, 0.1851, 0.4143, 0.2433, 0.4584, 0.2281, 0.4648, 0.2899, 0.4267, 0.3029, 0.4362, 0.3632, 0.4696, 0.3519, 0.4735, 0.414, 0.4441, 0.4239, 0.4513, 0.4848, 0.4769, 0.4761, 0.4803, 0.5382, 0.4584, 0.5457, 0.4659, 0.6065, 0.4839, 0.6003, 0.01166, 0.1527, 0.02382, 0.157, 0.06966, 0.106, 0.03695, 0.09297, 0.4879, 0.6624, 0.4744, 0.667, 0.4851, 0.727, 0.4929, 0.7244, 0.1308, 0.04192, 0.1689, 0.07398, 0.2957, 0.08599, 0.3627, 0.05152, 0.4278, 0.1065, 0.3636, 0.1303, 0.3958, 0.1851, 0.4482, 0.1667, 0.4584, 0.2281, 0.4143, 0.2433, 0.4267, 0.3029, 0.4648, 0.2899, 0.4362, 0.3632, 0.4045, 0.3819, 0.4158, 0.4405, 0.4441, 0.4239, 0.4513, 0.4848, 0.4264, 0.4994, 0.4369, 0.5582, 0.4584, 0.5457, 0.4659, 0.6065, 0.4482, 0.6168, 0.4613, 0.6748, 0.4744, 0.667, 0.06966, 0.106, 0.09027, 0.1249, 0.1755, 0.1085, 0.1689, 0.07398, 0.2957, 0.08599, 0.2612, 0.1243, 0.318, 0.1631, 0.3636, 0.1303, 0.3958, 0.1851, 0.3524, 0.2128, 0.3749, 0.2672, 0.4143, 0.2433, 0.4267, 0.3029, 0.3914, 0.324, 0.4045, 0.3819, 0.4362, 0.3632, 0.4441, 0.4239, 0.4158, 0.4405, 0.4264, 0.4994, 0.4513, 0.4848, 0.4584, 0.5457, 0.4369, 0.5582, 0.4482, 0.6168, 0.4659, 0.6065, 0.02382, 0.157, 0.03407, 0.1641, 0.09027, 0.1249, 0.06966, 0.106, 0.4744, 0.667, 0.4613, 0.6748, 0.4776, 0.7316, 0.4851, 0.727, 0.1689, 0.07398, 0.1755, 0.1085, 0.2612, 0.1243, 0.2957, 0.08599, 0.3636, 0.1303, 0.318, 0.1631, 0.3524, 0.2128, 0.3958, 0.1851, 0.4143, 0.2433, 0.3749, 0.2672, 0.3914, 0.324, 0.4267, 0.3029, 0.4045, 0.3819, 0.3748, 0.4068, 0.3889, 0.4629, 0.4158, 0.4405, 0.4264, 0.4994, 0.4024, 0.5193, 0.4162, 0.5756, 0.4369, 0.5582, 0.4482, 0.6168, 0.4312, 0.6312, 0.4487, 0.6857, 0.4613, 0.6748, 0.09027, 0.1249, 0.1011, 0.147, 0.1725, 0.1431, 0.1755, 0.1085, 0.2612, 0.1243, 0.2369, 0.1631, 0.2839, 0.2001, 0.318, 0.1631, 0.3524, 0.2128, 0.3167, 0.2463, 0.3405, 0.2976, 0.3749, 0.2672, 0.3914, 0.324, 0.3592, 0.3514, 0.3748, 0.4068, 0.4045, 0.3819, 0.4158, 0.4405, 0.3889, 0.4629, 0.4024, 0.5193, 0.4264, 0.4994, 0.4369, 0.5582, 0.4162, 0.5756, 0.4312, 0.6312, 0.4482, 0.6168, 0.03407, 0.1641, 0.0419, 0.1734, 0.1011, 0.147, 0.09027, 0.1249, 0.4613, 0.6748, 0.4487, 0.6857, 0.4706, 0.7379, 0.4776, 0.7316, 0.1755, 0.1085, 0.1725, 0.1431, 0.2369, 0.1631, 0.2612, 0.1243, 0.318, 0.1631, 0.2839, 0.2001, 0.3167, 0.2463, 0.3524, 0.2128, 0.3749, 0.2672, 0.3405, 0.2976, 0.3592, 0.3514, 0.3914, 0.324, 0.3748, 0.4068, 0.3472, 0.4366, 0.3634, 0.4902, 0.3889, 0.4629, 0.4024, 0.5193, 0.3794, 0.544, 0.3962, 0.5972, 0.4162, 0.5756, 0.4312, 0.6312, 0.4148, 0.6493, 0.4368, 0.6994, 0.4487, 0.6857, 0.1011, 0.147, 0.1051, 0.1706, 0.1653, 0.1771, 0.1725, 0.1431, 0.2369, 0.1631, 0.2168, 0.2016, 0.2565, 0.2386, 0.2839, 0.2001, 0.3167, 0.2463, 0.2865, 0.2832, 0.3102, 0.3322, 0.3405, 0.2976, 0.3592, 0.3514, 0.3299, 0.3837, 0.3472, 0.4366, 0.3748, 0.4068, 0.3889, 0.4629, 0.3634, 0.4902, 0.3794, 0.544, 0.4024, 0.5193, 0.4162, 0.5756, 0.3962, 0.5972, 0.4148, 0.6493, 0.4312, 0.6312, 0.0419, 0.1734, 0.04718, 0.1842, 0.1051, 0.1706, 0.1011, 0.147, 0.4487, 0.6857, 0.4368, 0.6994, 0.4642, 0.7458, 0.4706, 0.7379, 0.1725, 0.1431, 0.1653, 0.1771, 0.2168, 0.2016, 0.2369, 0.1631, 0.2839, 0.2001, 0.2565, 0.2386, 0.2865, 0.2832, 0.3167, 0.2463, 0.3405, 0.2976, 0.3102, 0.3322, 0.3299, 0.3837, 0.3592, 0.3514, 0.3472, 0.4366, 0.3213, 0.4702, 0.3391, 0.5215, 0.3634, 0.4902, 0.3794, 0.544, 0.3573, 0.5726, 0.377, 0.6226, 0.3962, 0.5972, 0.4148, 0.6493, 0.3993, 0.6708, 0.4258, 0.7157, 0.4368, 0.6994, 0.1051, 0.1706, 0.1045, 0.1945, 0.1557, 0.21, 0.1653, 0.1771, 0.2168, 0.2016, 0.1985, 0.2391, 0.2326, 0.2775, 0.2565, 0.2386, 0.2865, 0.2832, 0.26, 0.3217, 0.2829, 0.3694, 0.3102, 0.3322, 0.3299, 0.3837, 0.3029, 0.4192, 0.3213, 0.4702, 0.3472, 0.4366, 0.3634, 0.4902, 0.3391, 0.5215, 0.3573, 0.5726, 0.3794, 0.544, 0.3962, 0.5972, 0.377, 0.6226, 0.3993, 0.6708, 0.4148, 0.6493, 0.04718, 0.1842, 0.05004, 0.1959, 0.1045, 0.1945, 0.1051, 0.1706, 0.4368, 0.6994, 0.4258, 0.7157, 0.4587, 0.7552, 0.4642, 0.7458, 0.1653, 0.1771, 0.1557, 0.21, 0.1985, 0.2391, 0.2168, 0.2016, 0.2565, 0.2386, 0.2326, 0.2775, 0.26, 0.3217, 0.2865, 0.2832, 0.3102, 0.3322, 0.2829, 0.3694, 0.3029, 0.4192, 0.3299, 0.3837, 0.3213, 0.4702, 0.2965, 0.5064, 0.3157, 0.5559, 0.3391, 0.5215, 0.3573, 0.5726, 0.336, 0.6045, 0.3585, 0.6514, 0.377, 0.6226, 0.3993, 0.6708, 0.3846, 0.6952, 0.4159, 0.7343, 0.4258, 0.7157, 0.1045, 0.1945, 0.1006, 0.2179, 0.1445, 0.2415, 0.1557, 0.21, 0.1985, 0.2391, 0.1809, 0.2752, 0.2107, 0.3157, 0.2326, 0.2775, 0.26, 0.3217, 0.2357, 0.3605, 0.2575, 0.408, 0.2829, 0.3694, 0.3029, 0.4192, 0.2774, 0.4569, 0.2965, 0.5064, 0.3213, 0.4702, 0.3391, 0.5215, 0.3157, 0.5559, 0.336, 0.6045, 0.3573, 0.5726, 0.377, 0.6226, 0.3585, 0.6514, 0.3846, 0.6952, 0.3993, 0.6708, 0.05004, 0.1959, 0.0507, 0.208, 0.1006, 0.2179, 0.1045, 0.1945, 0.4258, 0.7157, 0.4159, 0.7343, 0.4542, 0.7657, 0.4587, 0.7552, 0.1557, 0.21, 0.1445, 0.2415, 0.1809, 0.2752, 0.1985, 0.2391, 0.2326, 0.2775, 0.2107, 0.3157, 0.2357, 0.3605, 0.26, 0.3217, 0.2829, 0.3694, 0.2575, 0.408, 0.2774, 0.4569, 0.3029, 0.4192, 0.2965, 0.5064, 0.2724, 0.5444, 0.2928, 0.5925, 0.3157, 0.5559, 0.336, 0.6045, 0.3151, 0.6391, 0.3406, 0.6829, 0.3585, 0.6514, 0.3846, 0.6952, 0.3709, 0.7223, 0.4074, 0.7548, 0.4159, 0.7343, 0.1006, 0.2179, 0.09428, 0.2403, 0.1321, 0.2712, 0.1445, 0.2415, 0.1809, 0.2752, 0.1634, 0.3096, 0.1896, 0.3527, 0.2107, 0.3157, 0.2357, 0.3605, 0.2124, 0.3989, 0.2331, 0.4468, 0.2575, 0.408, 0.2774, 0.4569, 0.2528, 0.4956, 0.2724, 0.5444, 0.2965, 0.5064, 0.3157, 0.5559, 0.2928, 0.5925, 0.3151, 0.6391, 0.336, 0.6045, 0.3585, 0.6514, 0.3406, 0.6829, 0.3709, 0.7223, 0.3846, 0.6952, 0.0507, 0.208, 0.04947, 0.2201, 0.09428, 0.2403, 0.1006, 0.2179, 0.4159, 0.7343, 0.4074, 0.7548, 0.451, 0.7772, 0.4542, 0.7657, 0.1445, 0.2415, 0.1321, 0.2712, 0.1634, 0.3096, 0.1809, 0.2752, 0.2107, 0.3157, 0.1896, 0.3527, 0.2124, 0.3989, 0.2357, 0.3605, 0.2575, 0.408, 0.2331, 0.4468, 0.2528, 0.4956, 0.2774, 0.4569, 0.2724, 0.5444, 0.2481, 0.5832, 0.2697, 0.6307, 0.2928, 0.5925, 0.3151, 0.6391, 0.2942, 0.6757, 0.3231, 0.7168, 0.3406, 0.6829, 0.3709, 0.7223, 0.3582, 0.7516, 0.4007, 0.7769, 0.4074, 0.7548, 0.09428, 0.2403, 0.08614, 0.2612, 0.1186, 0.2988, 0.1321, 0.2712, 0.1634, 0.3096, 0.1456, 0.3417, 0.1688, 0.3878, 0.1896, 0.3527, 0.2124, 0.3989, 0.1895, 0.4359, 0.209, 0.485, 0.2331, 0.4468, 0.2528, 0.4956, 0.2282, 0.5344, 0.2481, 0.5832, 0.2724, 0.5444, 0.2928, 0.5925, 0.2697, 0.6307, 0.2942, 0.6757, 0.3151, 0.6391, 0.3406, 0.6829, 0.3231, 0.7168, 0.3582, 0.7516, 0.3709, 0.7223, 0.04947, 0.2201, 0.04663, 0.2317, 0.08614, 0.2612, 0.09428, 0.2403, 0.4074, 0.7548, 0.4007, 0.7769, 0.4494, 0.7892, 0.451, 0.7772, 0.1321, 0.2712, 0.1186, 0.2988, 0.1456, 0.3417, 0.1634, 0.3096, 0.1896, 0.3527, 0.1688, 0.3878, 0.1895, 0.4359, 0.2124, 0.3989, 0.2331, 0.4468, 0.209, 0.485, 0.2282, 0.5344, 0.2528, 0.4956, 0.2481, 0.5832, 0.223, 0.6219, 0.2457, 0.6695, 0.2697, 0.6307, 0.2942, 0.6757, 0.2725, 0.7137, 0.3056, 0.7525, 0.3231, 0.7168, 0.3582, 0.7516, 0.3467, 0.7827, 0.3961, 0.8001, 0.4007, 0.7769, 0.08614, 0.2612, 0.07656, 0.2803, 0.1042, 0.3239, 0.1186, 0.2988, 0.1456, 0.3417, 0.1273, 0.3711, 0.1476, 0.4204, 0.1688, 0.3878, 0.1895, 0.4359, 0.1663, 0.4709, 0.1845, 0.5218, 0.209, 0.485, 0.2282, 0.5344, 0.2031, 0.5723, 0.223, 0.6219, 0.2481, 0.5832, 0.2697, 0.6307, 0.2457, 0.6695, 0.2725, 0.7137, 0.2942, 0.6757, 0.3231, 0.7168, 0.3056, 0.7525, 0.3467, 0.7827, 0.3582, 0.7516, 0.04663, 0.2317, 0.04244, 0.2425, 0.07656, 0.2803, 0.08614, 0.2612, 0.4007, 0.7769, 0.3961, 0.8001, 0.4496, 0.8013, 0.4494, 0.7892, 0.1186, 0.2988, 0.1042, 0.3239, 0.1273, 0.3711, 0.1456, 0.3417, 0.1688, 0.3878, 0.1476, 0.4204, 0.1663, 0.4709, 0.1895, 0.4359, 0.209, 0.485, 0.1845, 0.5218, 0.2031, 0.5723, 0.2282, 0.5344, 0.223, 0.6219, 0.1963, 0.6595, 0.2198, 0.7081, 0.2457, 0.6695, 0.2725, 0.7137, 0.2492, 0.7525, 0.2875, 0.7898, 0.3056, 0.7525, 0.3467, 0.7827, 0.3368, 0.8153, 0.3947, 0.8239, 0.3961, 0.8001, 0.07656, 0.2803, 0.0658, 0.2971, 0.0888, 0.346, 0.1042, 0.3239, 0.1273, 0.3711, 0.1083, 0.3973, 0.1257, 0.4499, 0.1476, 0.4204, 0.1663, 0.4709, 0.1423, 0.503, 0.1589, 0.556, 0.1845, 0.5218, 0.2031, 0.5723, 0.1765, 0.6085, 0.1963, 0.6595, 0.223, 0.6219, 0.2457, 0.6695, 0.2198, 0.7081, 0.2492, 0.7525, 0.2725, 0.7137, 0.3056, 0.7525, 0.2875, 0.7898, 0.3368, 0.8153, 0.3467, 0.7827, 0.04244, 0.2425, 0.03714, 0.2521, 0.0658, 0.2971, 0.07656, 0.2803, 0.3961, 0.8001, 0.3947, 0.8239, 0.452, 0.8132, 0.4496, 0.8013, 0.1042, 0.3239, 0.0888, 0.346, 0.1083, 0.3973, 0.1273, 0.3711, 0.1476, 0.4204, 0.1257, 0.4499, 0.1423, 0.503, 0.1663, 0.4709, 0.1845, 0.5218, 0.1589, 0.556, 0.1765, 0.6085, 0.2031, 0.5723, 0.1963, 0.6595, 0.1667, 0.6949, 0.1906, 0.7455, 0.2198, 0.7081, 0.2492, 0.7525, 0.2228, 0.7912, 0.2679, 0.828, 0.2875, 0.7898, 0.3368, 0.8153, 0.3289, 0.8491, 0.3975, 0.8477, 0.3947, 0.8239, 0.0658, 0.2971, 0.0541, 0.3114, 0.07262, 0.365, 0.0888, 0.346, 0.1083, 0.3973, 0.08847, 0.4199, 0.103, 0.4755, 0.1257, 0.4499, 0.1423, 0.503, 0.1171, 0.5313, 0.1317, 0.5868, 0.1589, 0.556, 0.1765, 0.6085, 0.1478, 0.6416, 0.1667, 0.6949, 0.1963, 0.6595, 0.2198, 0.7081, 0.1906, 0.7455, 0.2228, 0.7912, 0.2492, 0.7525, 0.2875, 0.7898, 0.2679, 0.828, 0.3289, 0.8491, 0.3368, 0.8153, 0.03714, 0.2521, 0.03094, 0.2604, 0.0541, 0.3114, 0.0658, 0.2971, 0.3947, 0.8239, 0.3975, 0.8477, 0.4567, 0.8243, 0.452, 0.8132, 0.0888, 0.346, 0.07262, 0.365, 0.08847, 0.4199, 0.1083, 0.3973, 0.1257, 0.4499, 0.103, 0.4755, 0.1171, 0.5313, 0.1423, 0.503, 0.1589, 0.556, 0.1317, 0.5868, 0.1478, 0.6416, 0.1765, 0.6085, 0.1667, 0.6949, 0.1333, 0.7263, 0.1564, 0.78, 0.1906, 0.7455, 0.2228, 0.7912, 0.1906, 0.8287, 0.2449, 0.8669, 0.2679, 0.828, 0.3289, 0.8491, 0.3247, 0.8836, 0.4065, 0.8703, 0.3975, 0.8477, 0.0541, 0.3114, 0.04164, 0.323, 0.05571, 0.3802, 0.07262, 0.365, 0.08847, 0.4199, 0.06788, 0.4382, 0.0792, 0.4965, 0.103, 0.4755, 0.1171, 0.5313, 0.09047, 0.5549, 0.1025, 0.6129, 0.1317, 0.5868, 0.1478, 0.6416, 0.1163, 0.6703, 0.1333, 0.7263, 0.1667, 0.6949, 0.1906, 0.7455, 0.1564, 0.78, 0.1906, 0.8287, 0.2228, 0.7912, 0.2679, 0.828, 0.2449, 0.8669, 0.3247, 0.8836, 0.3289, 0.8491, 0.03094, 0.2604, 0.02405, 0.2671, 0.04164, 0.323, 0.0541, 0.3114, 0.3975, 0.8477, 0.4065, 0.8703, 0.4639, 0.8339, 0.4567, 0.8243, 0.07262, 0.365, 0.05571, 0.3802, 0.06788, 0.4382, 0.08847, 0.4199, 0.103, 0.4755, 0.0792, 0.4965, 0.09047, 0.5549, 0.1171, 0.5313, 0.1317, 0.5868, 0.1025, 0.6129, 0.1163, 0.6703, 0.1478, 0.6416, 0.1333, 0.7263, 0.09514, 0.7519, 0.1149, 0.8093, 0.1564, 0.78, 0.1906, 0.8287, 0.1482, 0.8627, 0.2137, 0.9054, 0.2449, 0.8669, 0.3247, 0.8836, 0.3281, 0.9182, 0.4246, 0.8901, 0.4065, 0.8703, 0.04164, 0.323, 0.02861, 0.3315, 0.0382, 0.3915, 0.05571, 0.3802, 0.06788, 0.4382, 0.04657, 0.4519, 0.05446, 0.5124, 0.0792, 0.4965, 0.09047, 0.5549, 0.06248, 0.5728, 0.07124, 0.6331, 0.1025, 0.6129, 0.1163, 0.6703, 0.08162, 0.6929, 0.09514, 0.7519, 0.1333, 0.7263, 0.1564, 0.78, 0.1149, 0.8093, 0.1482, 0.8627, 0.1906, 0.8287, 0.2449, 0.8669, 0.2137, 0.9054, 0.3281, 0.9182, 0.3247, 0.8836, 0.02405, 0.2671, 0.01663, 0.2721, 0.02861, 0.3315, 0.04164, 0.323, 0.4065, 0.8703, 0.4246, 0.8901, 0.4737, 0.8416, 0.4639, 0.8339, 0.05571, 0.3802, 0.0382, 0.3915, 0.04657, 0.4519, 0.06788, 0.4382, 0.0792, 0.4965, 0.05446, 0.5124, 0.06248, 0.5728, 0.09047, 0.5549, 0.1025, 0.6129, 0.07124, 0.6331, 0.08162, 0.6929, 0.1163, 0.6703, 0.09514, 0.7519, 0.05202, 0.7693, 0.06447, 0.8301, 0.1149, 0.8093, 0.1482, 0.8627, 0.08874, 0.8892, 0.1581, 0.9414, 0.2137, 0.9054, 0.3281, 0.9182, 0.3548, 0.9513, 0.4545, 0.9048, 0.4246, 0.8901, 0.02861, 0.3315, 0.01519, 0.3368, 0.02026, 0.3986, 0.0382, 0.3915, 0.04657, 0.4519, 0.02471, 0.4605, 0.02895, 0.5225, 0.05446, 0.5124, 0.06248, 0.5728, 0.0333, 0.5844, 0.03815, 0.6462, 0.07124, 0.6331, 0.08162, 0.6929, 0.04405, 0.7079, 0.05202, 0.7693, 0.09514, 0.7519, 0.1149, 0.8093, 0.06447, 0.8301, 0.08874, 0.8892, 0.1482, 0.8627, 0.2137, 0.9054, 0.1581, 0.9414, 0.3548, 0.9513, 0.3281, 0.9182, 0.01663, 0.2721, 0.00886, 0.2752, 0.01519, 0.3368, 0.02861, 0.3315, 0.4246, 0.8901, 0.4545, 0.9048, 0.4854, 0.8466, 0.4737, 0.8416, 0.0382, 0.3915, 0.02026, 0.3986, 0.02471, 0.4605, 0.04657, 0.4519, 0.05446, 0.5124, 0.02895, 0.5225, 0.0333, 0.5844, 0.06248, 0.5728, 0.07124, 0.6331, 0.03815, 0.6462, 0.04405, 0.7079, 0.08162, 0.6929, 0.05202, 0.7693, 0.005406, 0.7763, 0.006786, 0.8388, 0.06447, 0.8301, 0.08874, 0.8892, 0.009708, 0.9013, 0.02214, 0.9636, 0.1581, 0.9414, 0.3548, 0.9513, 0.4763, 0.9733, 0.4951, 0.911, 0.4545, 0.9048, 0.01519, 0.3368, 0.001558, 0.3389, 0.002078, 0.4014, 0.02026, 0.3986, 0.02471, 0.4605, 0.002535, 0.4639, 0.002972, 0.5264, 0.02895, 0.5225, 0.0333, 0.5844, 0.003423, 0.5889, 0.003929, 0.6513, 0.03815, 0.6462, 0.04405, 0.7079, 0.004551, 0.7138, 0.005406, 0.7763, 0.05202, 0.7693, 0.06447, 0.8301, 0.006786, 0.8388, 0.009708, 0.9013, 0.08874, 0.8892, 0.1581, 0.9414, 0.02214, 0.9636, 0.4763, 0.9733, 0.3548, 0.9513, 0.00886, 0.2752, 0.0009104, 0.2764, 0.001558, 0.3389, 0.01519, 0.3368, 0.4545, 0.9048, 0.4951, 0.911, 0.4985, 0.8486, 0.4854, 0.8466, 0.02026, 0.3986, 0.002078, 0.4014, 0.002535, 0.4639, 0.02471, 0.4605, 0.02895, 0.5225, 0.002972, 0.5264, 0.003423, 0.5889, 0.0333, 0.5844, 0.03815, 0.6462, 0.003929, 0.6513, 0.004551, 0.7138, 0.04405, 0.7079, 1.005, 0.7763, 0.9584, 0.7719, 0.9482, 0.8333, 1.007, 0.8388, 1.01, 0.9013, 0.9278, 0.8935, 0.8627, 0.9485, 1.022, 0.9636, 0.4763, 0.9733, 0.6308, 0.9581, 0.5369, 0.907, 0.4951, 0.911, 1.002, 0.3389, 0.9879, 0.3376, 0.9839, 0.3997, 1.002, 0.4014, 1.003, 0.4639, 0.9803, 0.4618, 0.9769, 0.5239, 1.003, 0.5264, 1.003, 0.5889, 0.9735, 0.586, 0.9696, 0.6481, 1.004, 0.6513, 1.005, 0.7138, 0.9648, 0.7101, 0.9584, 0.7719, 1.005, 0.7763, 1.007, 0.8388, 0.9482, 0.8333, 0.9278, 0.8935, 1.01, 0.9013, 1.022, 0.9636, 0.8627, 0.9485, 0.6308, 0.9581, 0.4763, 0.9733, 1.001, 0.2764, 0.9929, 0.2756, 0.9879, 0.3376, 1.002, 0.3389, 0.4951, 0.911, 0.5369, 0.907, 0.5117, 0.8473, 0.4985, 0.8486, 1.002, 0.4014, 0.9839, 0.3997, 0.9803, 0.4618, 1.003, 0.4639, 1.003, 0.5264, 0.9769, 0.5239, 0.9735, 0.586, 1.003, 0.5889, 1.004, 0.6513, 0.9696, 0.6481, 0.9648, 0.7101, 1.005, 0.7138, 0.9584, 0.7719, 0.9143, 0.7567, 0.8958, 0.8149, 0.9482, 0.8333, 0.9278, 0.8935, 0.8636, 0.8697, 0.7957, 0.914, 0.8627, 0.9485, 0.6308, 0.9581, 0.6689, 0.926, 0.5697, 0.894, 0.5369, 0.907, 0.9879, 0.3376, 0.9744, 0.333, 0.9659, 0.3935, 0.9839, 0.3997, 0.9803, 0.4618, 0.9584, 0.4543, 0.9513, 0.5152, 0.9769, 0.5239, 0.9735, 0.586, 0.9441, 0.5761, 0.9362, 0.6368, 0.9696, 0.6481, 0.9648, 0.7101, 0.9267, 0.6971, 0.9143, 0.7567, 0.9584, 0.7719, 0.9482, 0.8333, 0.8958, 0.8149, 0.8636, 0.8697, 0.9278, 0.8935, 0.8627, 0.9485, 0.7957, 0.914, 0.6689, 0.926, 0.6308, 0.9581, 0.9929, 0.2756, 0.9851, 0.273, 0.9744, 0.333, 0.9879, 0.3376, 0.5369, 0.907, 0.5697, 0.894, 0.5238, 0.843, 0.5117, 0.8473, 0.9839, 0.3997, 0.9659, 0.3935, 0.9584, 0.4543, 0.9803, 0.4618, 0.9769, 0.5239, 0.9513, 0.5152, 0.9441, 0.5761, 0.9735, 0.586, 0.9696, 0.6481, 0.9362, 0.6368, 0.9267, 0.6971, 0.9648, 0.7101, 0.9143, 0.7567, 0.8749, 0.7328, 0.8524, 0.7872, 0.8958, 0.8149, 0.8636, 0.8697, 0.818, 0.8369, 0.7612, 0.8757, 0.7957, 0.914, 0.6689, 0.926, 0.6755, 0.8915, 0.5903, 0.8751, 0.5697, 0.894, 0.9744, 0.333, 0.9613, 0.3252, 0.9482, 0.3832, 0.9659, 0.3935, 0.9584, 0.4543, 0.9369, 0.4418, 0.9264, 0.5006, 0.9513, 0.5152, 0.9441, 0.5761, 0.9158, 0.5595, 0.9045, 0.6181, 0.9362, 0.6368, 0.9267, 0.6971, 0.8914, 0.676, 0.8749, 0.7328, 0.9143, 0.7567, 0.8958, 0.8149, 0.8524, 0.7872, 0.818, 0.8369, 0.8636, 0.8697, 0.7957, 0.914, 0.7612, 0.8757, 0.6755, 0.8915, 0.6689, 0.926, 0.9851, 0.273, 0.9776, 0.2684, 0.9613, 0.3252, 0.9744, 0.333, 0.5697, 0.894, 0.5903, 0.8751, 0.5341, 0.8359, 0.5238, 0.843, 0.9659, 0.3935, 0.9482, 0.3832, 0.9369, 0.4418, 0.9584, 0.4543, 0.9513, 0.5152, 0.9264, 0.5006, 0.9158, 0.5595, 0.9441, 0.5761, 0.9362, 0.6368, 0.9045, 0.6181, 0.8914, 0.676, 0.9267, 0.6971, 0.5419, 0.8266, 0.5472, 0.8158, 0.5, 0.7861, 1.0, 0.2139, 0.9642, 0.2542, 0.9706, 0.2621, 1.0, 0.2139, 0.9587, 0.2448, 0.9642, 0.2542, 0.5472, 0.8158, 0.55, 0.8041, 0.5, 0.7861, 1.0, 0.2139, 0.9542, 0.2343, 0.9587, 0.2448, 0.55, 0.8041, 0.5507, 0.792, 0.5, 0.7861, 1.0, 0.2139, 0.951, 0.2228, 0.9542, 0.2343, 0.5507, 0.792, 0.5495, 0.7799, 0.5, 0.7861, 1.0, 0.2139, 0.9494, 0.2108, 0.951, 0.2228, 0.5495, 0.7799, 0.5466, 0.7683, 0.5, 0.7861, 1.0, 0.2139, 0.9496, 0.1987, 0.9494, 0.2108, 0.5466, 0.7683, 0.5424, 0.7575, 0.5, 0.7861, 1.0, 0.2139, 0.952, 0.1868, 0.9496, 0.1987, 0.5424, 0.7575, 0.5371, 0.7479, 0.5, 0.7861, 1.0, 0.2139, 0.9567, 0.1757, 0.952, 0.1868, 0.5371, 0.7479, 0.5309, 0.7396, 0.5, 0.7861, 1.0, 0.2139, 0.9639, 0.1661, 0.9567, 0.1757, 0.5309, 0.7396, 0.524, 0.7329, 0.5, 0.7861, 1.0, 0.2139, 0.9737, 0.1584, 0.9639, 0.1661, 0.524, 0.7329, 0.5166, 0.7279, 0.5, 0.7861, 1.0, 0.2139, 0.9854, 0.1534, 0.9737, 0.1584, 0.5166, 0.7279, 0.5089, 0.7248, 0.5, 0.7861, 1.0, 0.2139, 0.9985, 0.1514, 0.9854, 0.1534, 0.5089, 0.7248, 0.5009, 0.7236, 0.5, 0.7861, 1.0, 0.2139, 1.012, 0.1527, 0.9985, 0.1514, 0.5009, 0.7236, 0.4929, 0.7244, 0.5, 0.7861, 2.98e-08, 0.2139, 0.02382, 0.157, 0.01166, 0.1527, 0.4929, 0.7244, 0.4851, 0.727, 0.5, 0.7861, 2.98e-08, 0.2139, 0.03407, 0.1641, 0.02382, 0.157, 0.4851, 0.727, 0.4776, 0.7316, 0.5, 0.7861, 2.98e-08, 0.2139, 0.0419, 0.1734, 0.03407, 0.1641, 0.4776, 0.7316, 0.4706, 0.7379, 0.5, 0.7861, 2.98e-08, 0.2139, 0.04718, 0.1842, 0.0419, 0.1734, 0.4706, 0.7379, 0.4642, 0.7458, 0.5, 0.7861, 2.98e-08, 0.2139, 0.05004, 0.1959, 0.04718, 0.1842, 0.4642, 0.7458, 0.4587, 0.7552, 0.5, 0.7861, 2.98e-08, 0.2139, 0.0507, 0.208, 0.05004, 0.1959, 0.4587, 0.7552, 0.4542, 0.7657, 0.5, 0.7861, 2.98e-08, 0.2139, 0.04947, 0.2201, 0.0507, 0.208, 0.4542, 0.7657, 0.451, 0.7772, 0.5, 0.7861, 2.98e-08, 0.2139, 0.04663, 0.2317, 0.04947, 0.2201, 0.451, 0.7772, 0.4494, 0.7892, 0.5, 0.7861, 2.98e-08, 0.2139, 0.04244, 0.2425, 0.04663, 0.2317, 0.4494, 0.7892, 0.4496, 0.8013, 0.5, 0.7861, 2.98e-08, 0.2139, 0.03714, 0.2521, 0.04244, 0.2425, 0.4496, 0.8013, 0.452, 0.8132, 0.5, 0.7861, 2.98e-08, 0.2139, 0.03094, 0.2604, 0.03714, 0.2521, 0.452, 0.8132, 0.4567, 0.8243, 0.5, 0.7861, 2.98e-08, 0.2139, 0.02405, 0.2671, 0.03094, 0.2604, 0.4567, 0.8243, 0.4639, 0.8339, 0.5, 0.7861, 2.98e-08, 0.2139, 0.01663, 0.2721, 0.02405, 0.2671, 0.4639, 0.8339, 0.4737, 0.8416, 0.5, 0.7861, 2.98e-08, 0.2139, 0.00886, 0.2752, 0.01663, 0.2721, 0.4737, 0.8416, 0.4854, 0.8466, 0.5, 0.7861, 2.98e-08, 0.2139, 0.0009104, 0.2764, 0.00886, 0.2752, 0.4854, 0.8466, 0.4985, 0.8486, 0.5, 0.7861, 1.0, 0.2139, 0.9929, 0.2756, 1.001, 0.2764, 0.4985, 0.8486, 0.5117, 0.8473, 0.5, 0.7861, 1.0, 0.2139, 0.9851, 0.273, 0.9929, 0.2756, 0.5117, 0.8473, 0.5238, 0.843, 0.5, 0.7861, 1.0, 0.2139, 0.9776, 0.2684, 0.9851, 0.273, 0.5238, 0.843, 0.5341, 0.8359, 0.5, 0.7861, 0.8749, 0.7328, 0.8405, 0.7024, 0.8167, 0.7537, 0.8524, 0.7872, 0.818, 0.8369, 0.7839, 0.7999, 0.7369, 0.8369, 0.7612, 0.8757, 1.0, 0.2139, 0.9706, 0.2621, 0.9776, 0.2684, 0.6755, 0.8915, 0.6725, 0.8569, 0.6011, 0.853, 0.5903, 0.8751, 0.9613, 0.3252, 0.9487, 0.3143, 0.9312, 0.3688, 0.9482, 0.3832, 0.5341, 0.8359, 0.5419, 0.8266, 0.5, 0.7861, 0.9369, 0.4418, 0.9162, 0.4244, 0.9024, 0.4807, 0.9264, 0.5006, 0.9158, 0.5595, 0.8889, 0.5371, 0.8748, 0.5932, 0.9045, 0.6181, 0.8914, 0.676, 0.8592, 0.6486, 0.8405, 0.7024, 0.8749, 0.7328, 0.8524, 0.7872, 0.8167, 0.7537, 0.7839, 0.7999, 0.818, 0.8369, 0.7612, 0.8757, 0.7369, 0.8369, 0.6725, 0.8569, 0.6755, 0.8915, 0.9776, 0.2684, 0.9706, 0.2621, 0.9487, 0.3143, 0.9613, 0.3252, 0.5903, 0.8751, 0.6011, 0.853, 0.5419, 0.8266, 0.5341, 0.8359, 0.9482, 0.3832, 0.9312, 0.3688, 0.9162, 0.4244, 0.9369, 0.4418, 0.9264, 0.5006, 0.9024, 0.4807, 0.8889, 0.5371, 0.9158, 0.5595, 0.9045, 0.6181, 0.8748, 0.5932, 0.8592, 0.6486, 0.8914, 0.676])
me_horizon.materials.append(mat_horizonmat)
me_horizon.use_remesh_preserve_volume = False
me_horizon.use_remesh_preserve_attributes = False
me_horizon.use_mirror_vertex_groups = False
me_horizon.update()

# ---- objects
ob_horizon = bpy.data.objects.new('Horizon', me_horizon)

# ---- transforms, parenting, visibility, modifiers, constraints
ob_horizon.location = (0.0, 0.0, 0.0)
ob_horizon.scale = (0.1, 0.1, 0.1)
ob_horizon.lineart.crease_threshold = 0.0

# ---- collection membership
col_collection_1.objects.link(ob_horizon)

# ---- scene / render settings (as saved in the file)
scene.frame_start = 1; scene.frame_end = 250; scene.frame_set(10)
scene.render.engine = 'BLENDER_EEVEE_NEXT'
scene.render.resolution_percentage = 50
scene.render.dither_intensity = 0.0
scene.cycles.use_denoising = False
scene.cycles.samples = 10
scene.cycles.sampling_pattern = 'TABULATED_SOBOL'
scene.cycles.light_sampling_threshold = 0.0
scene.cycles.use_adaptive_sampling = False
scene.cycles.use_light_tree = False
scene.cycles.blur_glossy = 0.0
scene.cycles.pixel_filter_type = 'GAUSSIAN'
scene.cycles.sample_clamp_indirect = 0.0
scene.view_settings.view_transform = 'Standard'
bpy.context.view_layer.update()

# ---- added for rendering (the .blend has no active camera and no usable light): camera, sun
cam_auto = bpy.data.cameras.new('AutoCamera')
cam_auto.lens = 50.0
cam_auto.sensor_width = 36.0
cam_auto.clip_end = 1000.0
ob_auto_camera = bpy.data.objects.new('AutoCamera', cam_auto)
scene.collection.objects.link(ob_auto_camera)
ob_auto_camera.location = (0.185045, -0.222054, 0.148036)
ob_auto_camera.rotation_euler = (1.09748, -7.21219e-08, 0.694738)
scene.camera = ob_auto_camera
light_auto_sun = bpy.data.lights.new('AutoSun', 'SUN')
light_auto_sun.energy = 3.0
light_auto_sun.angle = 0.0523599
ob_auto_sun = bpy.data.objects.new('AutoSun', light_auto_sun)
scene.collection.objects.link(ob_auto_sun)
ob_auto_sun.rotation_euler = (0.872665, 0.174533, 0.523599)
bpy.context.view_layer.update()
